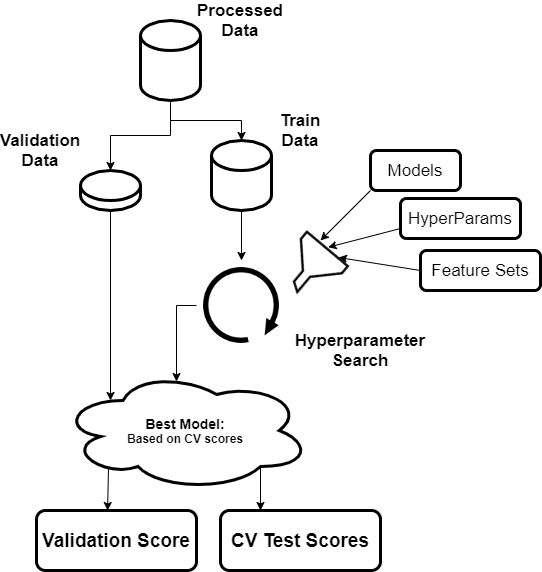

The diagram above was exported from draw.io. Its source (the exported page's mxGraphModel, read from the mxfile embedded in the PNG):
<mxGraphModel dx="1240" dy="1141" grid="1" gridSize="10" guides="1" tooltips="1" connect="1" arrows="1" fold="1" page="1" pageScale="1" pageWidth="850" pageHeight="1100" math="0" shadow="0">
  <root>
    <mxCell id="0" />
    <mxCell id="1" parent="0" />
    <mxCell id="4DM5NHgStj23a2av6kss-34" style="edgeStyle=orthogonalEdgeStyle;rounded=0;orthogonalLoop=1;jettySize=auto;html=1;entryX=0.5;entryY=0;entryDx=0;entryDy=0;entryPerimeter=0;fontSize=17;" edge="1" parent="1" source="4DM5NHgStj23a2av6kss-1" target="4DM5NHgStj23a2av6kss-3">
      <mxGeometry relative="1" as="geometry">
        <Array as="points">
          <mxPoint x="270" y="210" />
          <mxPoint x="341" y="210" />
        </Array>
      </mxGeometry>
    </mxCell>
    <mxCell id="4DM5NHgStj23a2av6kss-35" style="edgeStyle=orthogonalEdgeStyle;rounded=0;orthogonalLoop=1;jettySize=auto;html=1;entryX=0.5;entryY=0;entryDx=0;entryDy=0;entryPerimeter=0;fontSize=17;" edge="1" parent="1" source="4DM5NHgStj23a2av6kss-1" target="4DM5NHgStj23a2av6kss-2">
      <mxGeometry relative="1" as="geometry" />
    </mxCell>
    <mxCell id="4DM5NHgStj23a2av6kss-1" value="" style="shape=cylinder3;whiteSpace=wrap;html=1;boundedLbl=1;backgroundOutline=1;size=15;strokeWidth=3;" vertex="1" parent="1">
      <mxGeometry x="240" y="110" width="60" height="80" as="geometry" />
    </mxCell>
    <mxCell id="4DM5NHgStj23a2av6kss-2" value="" style="shape=cylinder3;whiteSpace=wrap;html=1;boundedLbl=1;backgroundOutline=1;size=15;strokeWidth=3;" vertex="1" parent="1">
      <mxGeometry x="180" y="260" width="60" height="40" as="geometry" />
    </mxCell>
    <mxCell id="4DM5NHgStj23a2av6kss-33" style="edgeStyle=orthogonalEdgeStyle;rounded=0;orthogonalLoop=1;jettySize=auto;html=1;fontSize=17;" edge="1" parent="1" source="4DM5NHgStj23a2av6kss-3" target="4DM5NHgStj23a2av6kss-6">
      <mxGeometry relative="1" as="geometry" />
    </mxCell>
    <mxCell id="4DM5NHgStj23a2av6kss-3" value="" style="shape=cylinder3;whiteSpace=wrap;html=1;boundedLbl=1;backgroundOutline=1;size=15;strokeWidth=3;" vertex="1" parent="1">
      <mxGeometry x="311" y="230" width="60" height="70" as="geometry" />
    </mxCell>
    <mxCell id="4DM5NHgStj23a2av6kss-5" value="" style="shape=image;html=1;verticalAlign=top;verticalLabelPosition=bottom;labelBackgroundColor=#ffffff;imageAspect=0;aspect=fixed;image=https://cdn2.iconfinder.com/data/icons/essential-web-1-1/50/filter-analysis-remove-customize-funnel-128.png;rotation=40;flipV=0;flipH=1;" vertex="1" parent="1">
      <mxGeometry x="380" y="330" width="58" height="58" as="geometry" />
    </mxCell>
    <mxCell id="4DM5NHgStj23a2av6kss-32" style="edgeStyle=orthogonalEdgeStyle;rounded=0;orthogonalLoop=1;jettySize=auto;html=1;entryX=0.464;entryY=0.092;entryDx=0;entryDy=0;entryPerimeter=0;fontSize=17;" edge="1" parent="1" source="4DM5NHgStj23a2av6kss-6" target="4DM5NHgStj23a2av6kss-7">
      <mxGeometry relative="1" as="geometry">
        <Array as="points">
          <mxPoint x="276" y="395" />
        </Array>
      </mxGeometry>
    </mxCell>
    <mxCell id="4DM5NHgStj23a2av6kss-6" value="" style="shape=image;html=1;verticalAlign=top;verticalLabelPosition=bottom;labelBackgroundColor=#ffffff;imageAspect=0;aspect=fixed;image=https://cdn1.iconfinder.com/data/icons/simple-arrow/512/arrow_17-128.png;strokeWidth=0;" vertex="1" parent="1">
      <mxGeometry x="296" y="350" width="90" height="90" as="geometry" />
    </mxCell>
    <mxCell id="4DM5NHgStj23a2av6kss-7" value="&lt;b&gt;&lt;span style=&quot;font-size: 14px&quot;&gt;Best Model:&lt;/span&gt;&lt;br&gt;&lt;font style=&quot;font-size: 12px&quot;&gt;Based on CV scores&lt;/font&gt;&lt;br&gt;&lt;/b&gt;" style="ellipse;shape=cloud;whiteSpace=wrap;html=1;strokeWidth=3;" vertex="1" parent="1">
      <mxGeometry x="160" y="460" width="250" height="120" as="geometry" />
    </mxCell>
    <mxCell id="4DM5NHgStj23a2av6kss-8" value="Processed Data" style="text;html=1;strokeColor=none;fillColor=none;align=center;verticalAlign=middle;whiteSpace=wrap;rounded=0;fontSize=17;fontStyle=1" vertex="1" parent="1">
      <mxGeometry x="320" y="100" width="40" height="20" as="geometry" />
    </mxCell>
    <mxCell id="4DM5NHgStj23a2av6kss-9" value="Train Data" style="text;html=1;strokeColor=none;fillColor=none;align=center;verticalAlign=middle;whiteSpace=wrap;rounded=0;fontSize=17;fontStyle=1" vertex="1" parent="1">
      <mxGeometry x="380" y="210" width="40" height="20" as="geometry" />
    </mxCell>
    <mxCell id="4DM5NHgStj23a2av6kss-10" value="Validation&lt;br&gt;Data" style="text;html=1;strokeColor=none;fillColor=none;align=center;verticalAlign=middle;whiteSpace=wrap;rounded=0;fontSize=17;fontStyle=1" vertex="1" parent="1">
      <mxGeometry x="120" y="230" width="40" height="20" as="geometry" />
    </mxCell>
    <mxCell id="4DM5NHgStj23a2av6kss-12" value="Hyperparameter Search" style="text;html=1;strokeColor=none;fillColor=none;align=center;verticalAlign=middle;whiteSpace=wrap;rounded=0;fontSize=17;fontStyle=1" vertex="1" parent="1">
      <mxGeometry x="400" y="400" width="120" height="80" as="geometry" />
    </mxCell>
    <mxCell id="4DM5NHgStj23a2av6kss-15" value="HyperParams" style="rounded=1;whiteSpace=wrap;html=1;fontSize=17;strokeWidth=3;" vertex="1" parent="1">
      <mxGeometry x="500" y="288" width="120" height="40" as="geometry" />
    </mxCell>
    <mxCell id="4DM5NHgStj23a2av6kss-16" value="Models" style="rounded=1;whiteSpace=wrap;html=1;fontSize=17;strokeWidth=3;" vertex="1" parent="1">
      <mxGeometry x="470" y="240" width="90" height="40" as="geometry" />
    </mxCell>
    <mxCell id="4DM5NHgStj23a2av6kss-17" value="Feature Sets" style="rounded=1;whiteSpace=wrap;html=1;fontSize=17;strokeWidth=3;" vertex="1" parent="1">
      <mxGeometry x="520" y="340" width="120" height="40" as="geometry" />
    </mxCell>
    <mxCell id="4DM5NHgStj23a2av6kss-22" value="" style="endArrow=classic;html=1;fontSize=17;exitX=0;exitY=1;exitDx=0;exitDy=0;" edge="1" parent="1" source="4DM5NHgStj23a2av6kss-16">
      <mxGeometry width="50" height="50" relative="1" as="geometry">
        <mxPoint x="480" y="340" as="sourcePoint" />
        <mxPoint x="420" y="330" as="targetPoint" />
      </mxGeometry>
    </mxCell>
    <mxCell id="4DM5NHgStj23a2av6kss-23" value="" style="endArrow=classic;html=1;fontSize=17;exitX=0;exitY=0.75;exitDx=0;exitDy=0;entryX=0.5;entryY=0;entryDx=0;entryDy=0;" edge="1" parent="1" source="4DM5NHgStj23a2av6kss-15" target="4DM5NHgStj23a2av6kss-5">
      <mxGeometry width="50" height="50" relative="1" as="geometry">
        <mxPoint x="480" y="290" as="sourcePoint" />
        <mxPoint x="430" y="330" as="targetPoint" />
      </mxGeometry>
    </mxCell>
    <mxCell id="4DM5NHgStj23a2av6kss-24" value="" style="endArrow=classic;html=1;fontSize=17;exitX=0;exitY=0.5;exitDx=0;exitDy=0;" edge="1" parent="1" source="4DM5NHgStj23a2av6kss-17">
      <mxGeometry width="50" height="50" relative="1" as="geometry">
        <mxPoint x="510" y="328" as="sourcePoint" />
        <mxPoint x="438" y="347" as="targetPoint" />
      </mxGeometry>
    </mxCell>
    <mxCell id="4DM5NHgStj23a2av6kss-26" value="" style="endArrow=classic;html=1;fontSize=17;exitX=0.8;exitY=0.8;exitDx=0;exitDy=0;exitPerimeter=0;" edge="1" parent="1" source="4DM5NHgStj23a2av6kss-7">
      <mxGeometry width="50" height="50" relative="1" as="geometry">
        <mxPoint x="360" y="590" as="sourcePoint" />
        <mxPoint x="360" y="600" as="targetPoint" />
      </mxGeometry>
    </mxCell>
    <mxCell id="4DM5NHgStj23a2av6kss-27" value="CV Test Scores" style="rounded=1;whiteSpace=wrap;html=1;fontSize=19;strokeWidth=3;fontStyle=1" vertex="1" parent="1">
      <mxGeometry x="320" y="600" width="160" height="60" as="geometry" />
    </mxCell>
    <mxCell id="4DM5NHgStj23a2av6kss-28" value="Validation Score" style="rounded=1;whiteSpace=wrap;html=1;fontSize=19;strokeWidth=3;fontStyle=1" vertex="1" parent="1">
      <mxGeometry x="136" y="600" width="160" height="60" as="geometry" />
    </mxCell>
    <mxCell id="4DM5NHgStj23a2av6kss-29" value="" style="endArrow=classic;html=1;fontSize=17;exitX=0.5;exitY=1;exitDx=0;exitDy=0;exitPerimeter=0;" edge="1" parent="1" source="4DM5NHgStj23a2av6kss-2">
      <mxGeometry width="50" height="50" relative="1" as="geometry">
        <mxPoint x="360" y="590" as="sourcePoint" />
        <mxPoint x="210" y="490" as="targetPoint" />
      </mxGeometry>
    </mxCell>
    <mxCell id="4DM5NHgStj23a2av6kss-30" value="" style="endArrow=classic;html=1;fontSize=17;exitX=0.192;exitY=0.817;exitDx=0;exitDy=0;exitPerimeter=0;entryX=0.444;entryY=0;entryDx=0;entryDy=0;entryPerimeter=0;" edge="1" parent="1" source="4DM5NHgStj23a2av6kss-7" target="4DM5NHgStj23a2av6kss-28">
      <mxGeometry width="50" height="50" relative="1" as="geometry">
        <mxPoint x="220" y="310" as="sourcePoint" />
        <mxPoint x="220" y="500" as="targetPoint" />
      </mxGeometry>
    </mxCell>
  </root>
</mxGraphModel>